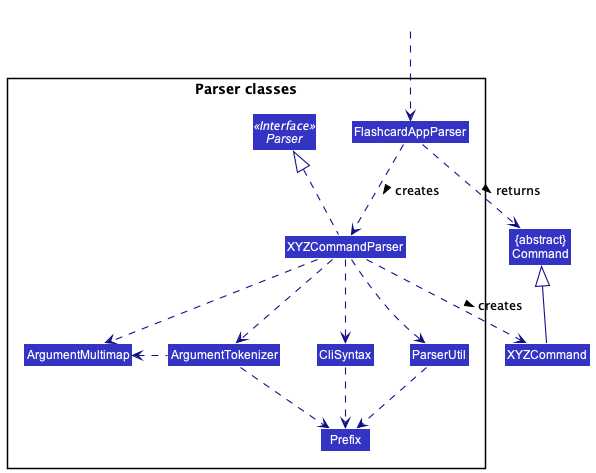

The diagram above was rendered by PlantUML. Its source (embedded in the PNG):
@startuml
!include style.puml
skinparam arrowThickness 1.1
skinparam arrowColor LOGIC_COLOR_T4
skinparam classBackgroundColor LOGIC_COLOR

Class "{abstract}\nCommand" as Command
Class XYZCommand

package "Parser classes"{
Interface Parser <<Interface>>
Class FlashcardAppParser
Class XYZCommandParser
Class CliSyntax
Class ParserUtil
Class ArgumentMultimap
Class ArgumentTokenizer
Class Prefix
}

Class HiddenOutside #FFFFFF
HiddenOutside ..> FlashcardAppParser

FlashcardAppParser .down.> XYZCommandParser: creates >

XYZCommandParser ..> XYZCommand : creates >
FlashcardAppParser ..> Command : returns >
XYZCommandParser .up.|> Parser
XYZCommandParser ..> ArgumentMultimap
XYZCommandParser ..> ArgumentTokenizer
ArgumentTokenizer .left.> ArgumentMultimap
XYZCommandParser ..> CliSyntax
CliSyntax ..> Prefix
XYZCommandParser ..> ParserUtil
ParserUtil .down.> Prefix
ArgumentTokenizer .down.> Prefix
XYZCommand -up-|> Command
@enduml